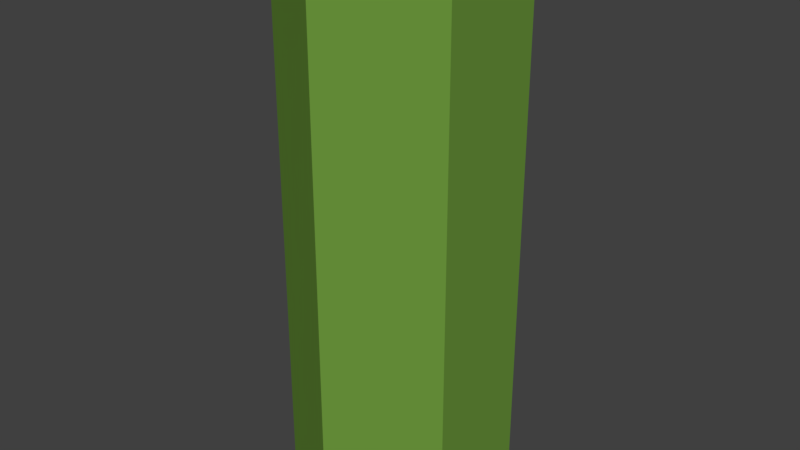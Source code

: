 # Source: Exa.blend  (saved by Blender 2.79.4; exported with 4.5.12 LTS)
import bpy
from mathutils import Matrix  # noqa: F401  (used for matrix-valued properties, if any)

bpy.ops.wm.read_factory_settings(use_empty=True)
scene = bpy.context.scene
scene.name = 'Scene'

# ---- collections
col_collection_1 = bpy.data.collections.new('Collection 1'); scene.collection.children.link(col_collection_1)

# ---- materials (node trees are filled in below, after node groups)
mat_material_001 = bpy.data.materials.new('Material.001')
mat_material_001.alpha_threshold = 0.0
mat_material_001.use_transparent_shadow = False
mat_material_001.diffuse_color = (0.153, 0.3185, 0.04692, 1.0)
mat_material_001.roughness = 0.5

# ---- material node trees

# ---- world
world_world = bpy.data.worlds.new('World'); scene.world = world_world
world_world.color = (0.05088, 0.05088, 0.05088)
world_world.use_sun_shadow = False
world_world.sun_shadow_jitter_overblur = 0.0
world_world.cycles.sampling_method = 'MANUAL'

# ---- meshes
me_circle_001 = bpy.data.meshes.new('Circle.001')
me_circle_001.from_pydata([(0.0, 0.0, 0.0), (0.0, 1.0, 0.0), (-0.866, 0.5, 0.0), (-0.866, -0.5, 0.0), (8.742e-08, -1.0, 0.0), (0.866, -0.5, 0.0), (0.866, 0.5, 0.0), (0.0, 0.0, -5.0), (0.0, 1.0, -5.0), (-0.866, 0.5, -5.0), (-0.866, -0.5, -5.0), (8.742e-08, -1.0, -5.0), (0.866, -0.5, -5.0), (0.866, 0.5, -5.0)], [], [(0, 2, 1), (0, 3, 2), (0, 4, 3), (0, 5, 4), (0, 6, 5), (0, 1, 6), (7, 8, 9), (7, 9, 10), (7, 10, 11), (7, 11, 12), (7, 12, 13), (7, 13, 8), (6, 1, 8, 13), (1, 2, 9, 8), (5, 6, 13, 12), (4, 5, 12, 11), (3, 4, 11, 10), (2, 3, 10, 9)])
me_circle_001.materials.append(mat_material_001)
me_circle_001.use_remesh_preserve_volume = False
me_circle_001.use_remesh_preserve_attributes = False
me_circle_001.use_mirror_vertex_groups = False
me_circle_001.update()

# ---- objects
ob_circle = bpy.data.objects.new('Circle', me_circle_001)

# ---- transforms, parenting, visibility, modifiers, constraints
ob_circle.location = (0.0, 0.0, 0.0)
ob_circle.lineart.crease_threshold = 0.0

# ---- collection membership
col_collection_1.objects.link(ob_circle)

# ---- scene / render settings (as saved in the file)
scene.frame_start = 1; scene.frame_end = 250; scene.frame_set(1)
scene.render.engine = 'BLENDER_EEVEE_NEXT'
scene.render.resolution_percentage = 50
scene.render.dither_intensity = 0.0
scene.cycles.use_denoising = False
scene.cycles.samples = 128
scene.cycles.sampling_pattern = 'TABULATED_SOBOL'
scene.cycles.use_adaptive_sampling = False
scene.cycles.use_light_tree = False
scene.view_settings.view_transform = 'Standard'
bpy.context.view_layer.update()

# ---- added for rendering (the .blend has no active camera and no usable light): camera, sun
cam_auto = bpy.data.cameras.new('AutoCamera')
cam_auto.lens = 50.0
cam_auto.sensor_width = 36.0
cam_auto.clip_end = 1000.0
ob_auto_camera = bpy.data.objects.new('AutoCamera', cam_auto)
scene.collection.objects.link(ob_auto_camera)
ob_auto_camera.location = (5.23386, -6.28063, 1.68709)
ob_auto_camera.rotation_euler = (1.09748, -7.21219e-08, 0.694738)
scene.camera = ob_auto_camera
light_auto_sun = bpy.data.lights.new('AutoSun', 'SUN')
light_auto_sun.energy = 3.0
light_auto_sun.angle = 0.0523599
ob_auto_sun = bpy.data.objects.new('AutoSun', light_auto_sun)
scene.collection.objects.link(ob_auto_sun)
ob_auto_sun.rotation_euler = (0.872665, 0.174533, 0.523599)
bpy.context.view_layer.update()

